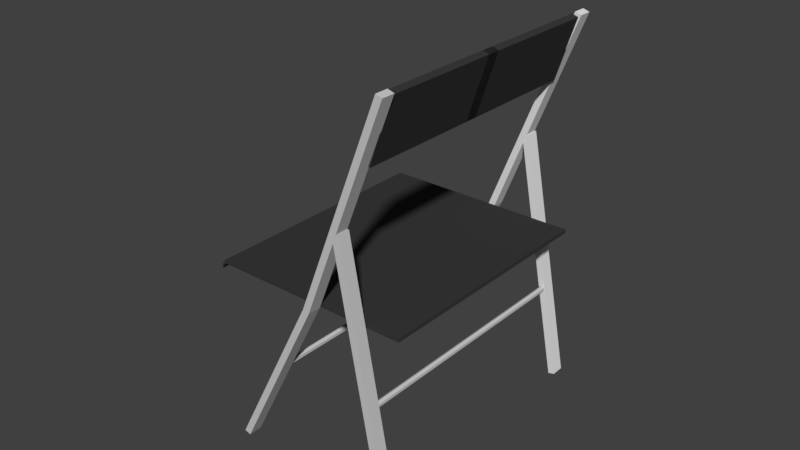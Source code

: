 # Source: simple_table_visual.blend  (saved by Blender 2.79.0; exported with 4.5.12 LTS)
import bpy
from mathutils import Matrix  # noqa: F401  (used for matrix-valued properties, if any)

bpy.ops.wm.read_factory_settings(use_empty=True)
scene = bpy.context.scene
scene.name = 'Scene'

# ---- collections
col_collection_1 = bpy.data.collections.new('Collection 1'); scene.collection.children.link(col_collection_1)

# ---- materials (node trees are filled in below, after node groups)
mat_material_003 = bpy.data.materials.new('Material.003')
mat_material_003.alpha_threshold = 0.0
mat_material_003.use_transparent_shadow = False
mat_material_003.diffuse_color = (0.6038, 0.6038, 0.6038, 1.0)
mat_material_003.roughness = 0.5
mat_material_002 = bpy.data.materials.new('Material.002')
mat_material_002.alpha_threshold = 0.0
mat_material_002.use_transparent_shadow = False
mat_material_002.diffuse_color = (0.6038, 0.6038, 0.6038, 1.0)
mat_material_002.roughness = 0.5
mat_material_001 = bpy.data.materials.new('Material.001')
mat_material_001.alpha_threshold = 0.0
mat_material_001.use_transparent_shadow = False
mat_material_001.diffuse_color = (0.04203, 0.04203, 0.04203, 1.0)
mat_material_001.roughness = 0.5

# ---- material node trees

# ---- world
world_world = bpy.data.worlds.new('World'); scene.world = world_world
world_world.color = (0.05088, 0.05088, 0.05088)
world_world.use_sun_shadow = False
world_world.sun_shadow_jitter_overblur = 0.0
world_world.cycles.sampling_method = 'MANUAL'

# ---- meshes
me_circle_005 = bpy.data.meshes.new('Circle.005')
me_circle_005.from_pydata([(0.0, 1.0, -43.61), (-0.866, 0.5, -43.61), (-0.866, -0.5, -43.61), (8.742e-08, -1.0, -43.61), (0.866, -0.5, -43.61), (0.866, 0.5, -43.61), (0.0, 1.0, 0.0), (-0.866, 0.5, 0.0), (-0.866, -0.5, 0.0), (8.742e-08, -1.0, 0.0), (0.866, -0.5, 0.0), (0.866, 0.5, 0.0), (0.0, 1.0, 43.61), (-0.866, 0.5, 43.61), (-0.866, -0.5, 43.61), (8.742e-08, -1.0, 43.61), (0.866, -0.5, 43.61), (0.866, 0.5, 43.61)], [], [(11, 5, 0, 6), (9, 3, 4, 10), (7, 1, 2, 8), (10, 4, 5, 11), (8, 2, 3, 9), (6, 0, 1, 7), (11, 6, 12, 17), (9, 10, 16, 15), (7, 8, 14, 13), (10, 11, 17, 16), (8, 9, 15, 14), (6, 7, 13, 12)])
me_circle_005.materials.append(mat_material_003)
me_circle_005.use_remesh_preserve_volume = False
me_circle_005.use_remesh_preserve_attributes = False
me_circle_005.use_mirror_vertex_groups = False
me_circle_005.update()
me_circle_004 = bpy.data.meshes.new('Circle.004')
me_circle_004.from_pydata([(0.0, 1.0, -43.61), (-0.866, 0.5, -43.61), (-0.866, -0.5, -43.61), (8.742e-08, -1.0, -43.61), (0.866, -0.5, -43.61), (0.866, 0.5, -43.61), (0.0, 1.0, 0.0), (-0.866, 0.5, 0.0), (-0.866, -0.5, 0.0), (8.742e-08, -1.0, 0.0), (0.866, -0.5, 0.0), (0.866, 0.5, 0.0), (0.0, 1.0, 43.61), (-0.866, 0.5, 43.61), (-0.866, -0.5, 43.61), (8.742e-08, -1.0, 43.61), (0.866, -0.5, 43.61), (0.866, 0.5, 43.61)], [], [(11, 5, 0, 6), (9, 3, 4, 10), (7, 1, 2, 8), (10, 4, 5, 11), (8, 2, 3, 9), (6, 0, 1, 7), (11, 6, 12, 17), (9, 10, 16, 15), (7, 8, 14, 13), (10, 11, 17, 16), (8, 9, 15, 14), (6, 7, 13, 12)])
me_circle_004.materials.append(mat_material_003)
me_circle_004.use_remesh_preserve_volume = False
me_circle_004.use_remesh_preserve_attributes = False
me_circle_004.use_mirror_vertex_groups = False
me_circle_004.update()
me_circle_003 = bpy.data.meshes.new('Circle.003')
me_circle_003.from_pydata([(-9.331, 10.82, -0.1073), (-9.812, 10.34, 0.1073), (-8.812, 9.338, 0.1073), (-8.331, 9.819, -0.1073), (-3.207, 16.94, 21.95), (-3.688, 16.46, 22.17), (-2.688, 15.46, 22.17), (-2.207, 15.94, 21.95), (-15.63, 4.516, -17.55), (-16.11, 4.035, -17.34), (-15.11, 3.035, -17.34), (-14.63, 3.516, -17.55), (-3.262, 16.94, -17.37), (-3.749, 16.46, -17.55), (-2.749, 15.46, -17.55), (-2.262, 15.94, -17.37), (-6.761, 13.44, 8.869), (-7.249, 12.96, 8.683), (-6.249, 11.96, 8.683), (-5.761, 12.44, 8.869)], [], [(3, 0, 4, 7), (1, 2, 6, 5), (2, 3, 7, 6), (0, 1, 5, 4), (5, 6, 7, 4), (0, 3, 11, 8), (2, 1, 9, 10), (3, 2, 10, 11), (1, 0, 8, 9), (9, 8, 11, 10), (15, 12, 16, 19), (13, 14, 18, 17), (14, 15, 19, 18), (12, 13, 17, 16), (17, 18, 19, 16)])
me_circle_003.materials.append(mat_material_002)
me_circle_003.use_remesh_preserve_volume = False
me_circle_003.use_remesh_preserve_attributes = False
me_circle_003.use_mirror_vertex_groups = False
me_circle_003.update()
me_circle_002 = bpy.data.meshes.new('Circle.002')
me_circle_002.from_pydata([(-9.331, 10.82, -0.1073), (-9.812, 10.34, 0.1073), (-8.812, 9.338, 0.1073), (-8.331, 9.819, -0.1073), (-3.207, 16.94, 21.95), (-3.688, 16.46, 22.17), (-2.688, 15.46, 22.17), (-2.207, 15.94, 21.95), (-15.63, 4.516, -17.55), (-16.11, 4.035, -17.34), (-15.11, 3.035, -17.34), (-14.63, 3.516, -17.55), (-3.262, 16.94, -17.37), (-3.749, 16.46, -17.55), (-2.749, 15.46, -17.55), (-2.262, 15.94, -17.37), (-6.761, 13.44, 8.869), (-7.249, 12.96, 8.683), (-6.249, 11.96, 8.683), (-5.761, 12.44, 8.869)], [], [(3, 0, 4, 7), (1, 2, 6, 5), (2, 3, 7, 6), (0, 1, 5, 4), (5, 6, 7, 4), (0, 3, 11, 8), (2, 1, 9, 10), (3, 2, 10, 11), (1, 0, 8, 9), (9, 8, 11, 10), (15, 12, 16, 19), (13, 14, 18, 17), (14, 15, 19, 18), (12, 13, 17, 16), (17, 18, 19, 16)])
me_circle_002.use_remesh_preserve_volume = False
me_circle_002.use_remesh_preserve_attributes = False
me_circle_002.use_mirror_vertex_groups = False
me_circle_002.update()
me_cube_001 = bpy.data.meshes.new('Cube.001')
me_cube_001.from_pydata([(-0.8861, 1.0, -1.0), (-0.8861, 1.0, 1.0), (0.765, 1.0, -1.0), (0.765, 1.0, 1.0), (-0.9204, 1.0, -4.241), (-0.9204, 1.0, -2.241), (-0.8861, 0.0, -1.0), (-0.8861, 0.0, 1.0), (0.765, 0.0, -1.0), (0.765, 0.0, 1.0), (-0.9204, 0.0, -4.241), (-0.9204, 0.0, -2.241), (0.5606, 1.027, 74.89), (0.7279, 1.027, 107.2), (0.5606, -0.0528, 74.89), (0.7279, -0.0528, 107.2), (0.5083, -0.0528, 75.99), (0.5083, 1.027, 75.99), (0.6756, 1.027, 108.3), (0.6756, -0.0528, 108.3)], [], [(1, 0, 4, 5), (0, 1, 3, 2), (10, 11, 5, 4), (7, 1, 5, 11), (0, 6, 10, 4), (3, 1, 7, 9), (0, 2, 8, 6), (2, 3, 9, 8), (13, 15, 14, 12), (18, 17, 16, 19), (15, 13, 18, 19), (12, 14, 16, 17), (14, 15, 19, 16), (13, 12, 17, 18)])
me_cube_001.materials.append(mat_material_001)
me_cube_001.use_remesh_preserve_volume = False
me_cube_001.use_remesh_preserve_attributes = False
me_cube_001.use_mirror_vertex_groups = False
me_cube_001.update()

# ---- objects
ob_circle_003 = bpy.data.objects.new('Circle.003', me_circle_005)
ob_circle_002 = bpy.data.objects.new('Circle.002', me_circle_004)
ob_circle_001 = bpy.data.objects.new('Circle.001', me_circle_003)
ob_circle = bpy.data.objects.new('Circle', me_circle_002)
ob_cube = bpy.data.objects.new('Cube', me_cube_001)

# ---- transforms, parenting, visibility, modifiers, constraints
ob_circle_003.location = (0.1952, 0.0, -0.1992)
ob_circle_003.rotation_euler = (1.571, 0.0, 0.0)
ob_circle_003.scale = (0.007898, 0.007898, 0.007898)
ob_circle_003.lineart.crease_threshold = 0.0
ob_circle_002.location = (-0.08343, 0.0, -0.1992)
ob_circle_002.rotation_euler = (1.571, 0.0, 0.0)
ob_circle_002.scale = (0.007898, 0.007898, 0.007898)
ob_circle_002.lineart.crease_threshold = 0.0
ob_circle_001.location = (0.0, -0.7163, 0.0)
ob_circle_001.rotation_euler = (0.0, -0.0, -0.7854)
ob_circle_001.scale = (0.02611, 0.02611, 0.02611)
ob_circle_001.lineart.crease_threshold = 0.0
ob_circle.location = (0.0, 0.008827, 0.0)
ob_circle.rotation_euler = (0.0, -0.0, -0.7854)
ob_circle.scale = (0.02611, 0.02611, 0.02611)
ob_circle.lineart.crease_threshold = 0.0
ob_cube.location = (0.0, 0.0, 0.0)
ob_cube.scale = (0.3378, 0.3378, 0.005291)
ob_cube.lineart.crease_threshold = 0.0
_m = ob_cube.modifiers.new('Mirror', 'MIRROR')
_m.use_axis = (False, True, False)

# ---- collection membership
col_collection_1.objects.link(ob_circle_003)
col_collection_1.objects.link(ob_circle_002)
col_collection_1.objects.link(ob_circle_001)
col_collection_1.objects.link(ob_circle)
col_collection_1.objects.link(ob_cube)

# ---- scene / render settings (as saved in the file)
scene.frame_start = 1; scene.frame_end = 250; scene.frame_set(1)
scene.render.engine = 'BLENDER_EEVEE_NEXT'
scene.render.resolution_percentage = 50
scene.render.dither_intensity = 0.0
scene.cycles.use_denoising = False
scene.cycles.samples = 128
scene.cycles.sampling_pattern = 'TABULATED_SOBOL'
scene.cycles.use_adaptive_sampling = False
scene.cycles.use_light_tree = False
scene.cycles.blur_glossy = 0.0
scene.cycles.sample_clamp_indirect = 0.0
scene.view_settings.view_transform = 'Standard'
bpy.context.view_layer.update()

# ---- added for rendering (the .blend has no active camera and no usable light): camera, sun
cam_auto = bpy.data.cameras.new('AutoCamera')
cam_auto.lens = 50.0
cam_auto.sensor_width = 36.0
cam_auto.clip_end = 1000.0
ob_auto_camera = bpy.data.objects.new('AutoCamera', cam_auto)
scene.collection.objects.link(ob_auto_camera)
ob_auto_camera.location = (1.5697, -1.90707, 1.33151)
ob_auto_camera.rotation_euler = (1.09748, -7.21219e-08, 0.694738)
scene.camera = ob_auto_camera
light_auto_sun = bpy.data.lights.new('AutoSun', 'SUN')
light_auto_sun.energy = 3.0
light_auto_sun.angle = 0.0523599
ob_auto_sun = bpy.data.objects.new('AutoSun', light_auto_sun)
scene.collection.objects.link(ob_auto_sun)
ob_auto_sun.rotation_euler = (0.872665, 0.174533, 0.523599)
bpy.context.view_layer.update()
